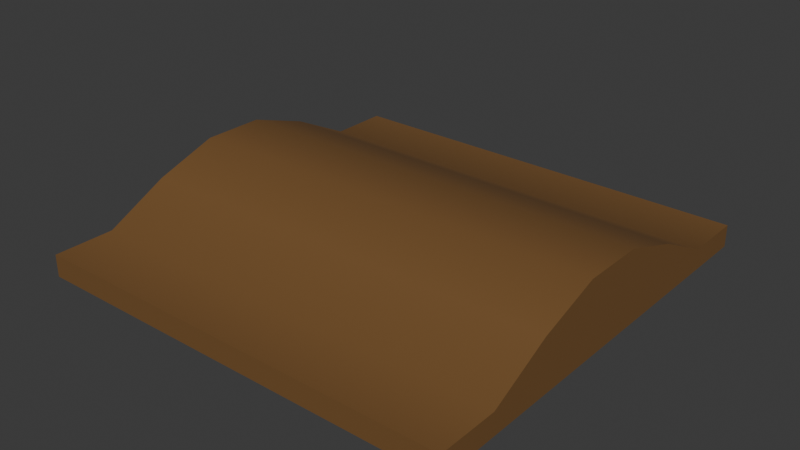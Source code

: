 # Source: Curved.blend  (saved by Blender 4.0.36; exported with 4.5.12 LTS)
import bpy
from mathutils import Matrix  # noqa: F401  (used for matrix-valued properties, if any)

bpy.ops.wm.read_factory_settings(use_empty=True)
scene = bpy.context.scene
scene.name = 'Scene'

# ---- collections
col_collection = bpy.data.collections.new('Collection'); scene.collection.children.link(col_collection)

# ---- materials (node trees are filled in below, after node groups)
mat_material_009 = bpy.data.materials.new('Material.009')
mat_material_009.use_transparent_shadow = False

# ---- node groups
ng_auto_smooth = bpy.data.node_groups.new('Auto Smooth', 'GeometryNodeTree')
_s = ng_auto_smooth.interface.new_socket(name='Geometry', in_out='OUTPUT', socket_type='NodeSocketGeometry')
_s = ng_auto_smooth.interface.new_socket(name='Geometry', in_out='INPUT', socket_type='NodeSocketGeometry')
_s = ng_auto_smooth.interface.new_socket(name='Angle', in_out='INPUT', socket_type='NodeSocketFloat')
_s.subtype = 'ANGLE'
_s.min_value = 0.0
_s.max_value = 3.142
ng_auto_smooth.is_modifier = True
_N = ng_auto_smooth.nodes; _L = ng_auto_smooth.links
n0 = _N.new('NodeGroupOutput'); n0.name = 'Group Output'; n0.location = (480, -100)
n1 = _N.new('NodeGroupInput'); n1.name = 'Group Input'; n1.location = (-420, -300)
n2 = _N.new('NodeGroupInput'); n2.name = 'Group Input.001'; n2.location = (-60, -100)
n3 = _N.new('GeometryNodeSetShadeSmooth'); n3.name = 'Set Shade Smooth'; n3.location = (120, -100)
n3.domain = 'EDGE'
n4 = _N.new('GeometryNodeSetShadeSmooth'); n4.name = 'Set Shade Smooth.001'; n4.location = (300, -100)
n5 = _N.new('GeometryNodeInputMeshEdgeAngle'); n5.name = 'Edge Angle'; n5.location = (-420, -220)
n6 = _N.new('GeometryNodeInputEdgeSmooth'); n6.name = 'Is Edge Smooth'; n6.location = (-60, -160)
n7 = _N.new('GeometryNodeInputShadeSmooth'); n7.name = 'Is Face Smooth'; n7.location = (-240, -340)
n8 = _N.new('FunctionNodeBooleanMath'); n8.name = 'Boolean Math'; n8.location = (-60, -220)
n9 = _N.new('FunctionNodeCompare'); n9.name = 'Compare'; n9.location = (-240, -180)
n9.operation = 'LESS_EQUAL'
_L.new(n5.outputs[0], n9.inputs[0])
_L.new(n4.outputs[0], n0.inputs[0])
_L.new(n1.outputs[1], n9.inputs[1])
_L.new(n9.outputs[0], n8.inputs[0])
_L.new(n7.outputs[0], n8.inputs[1])
_L.new(n2.outputs[0], n3.inputs[0])
_L.new(n6.outputs[0], n3.inputs[1])
_L.new(n3.outputs[0], n4.inputs[0])
_L.new(n8.outputs[0], n3.inputs[2])
n0.is_active_output = True

# ---- material node trees
mat_material_009.use_nodes = True; mat_material_009.node_tree.nodes.clear()
_N = mat_material_009.node_tree.nodes; _L = mat_material_009.node_tree.links
n0 = _N.new('ShaderNodeBsdfPrincipled'); n0.name = 'Principled BSDF'; n0.location = (10, 300)
n0.distribution = 'GGX'
n0.subsurface_method = 'RANDOM_WALK_SKIN'
n0.inputs[0].default_value = (0.1924, 0.09698, 0.03258, 1.0)
n0.inputs[3].default_value = 1.45
n0.inputs[27].default_value = (0.0, 0.0, 0.0, 1.0)
n0.inputs[28].default_value = 1.0
n1 = _N.new('ShaderNodeOutputMaterial'); n1.name = 'Material Output'; n1.location = (300, 300)
_L.new(n0.outputs[0], n1.inputs[0])
n1.is_active_output = True

# ---- world
world_world = bpy.data.worlds.new('World'); scene.world = world_world
world_world.use_nodes = True; world_world.node_tree.nodes.clear()
_N = world_world.node_tree.nodes; _L = world_world.node_tree.links
n0 = _N.new('ShaderNodeOutputWorld'); n0.name = 'World Output'; n0.location = (300, 300)
n1 = _N.new('ShaderNodeBackground'); n1.name = 'Background'; n1.location = (10, 300)
n1.inputs[0].default_value = (0.05088, 0.05088, 0.05088, 1.0)
_L.new(n1.outputs[0], n0.inputs[0])
n0.is_active_output = True
world_world.color = (0.05088, 0.05088, 0.05088)
world_world.use_sun_shadow = False
world_world.sun_shadow_jitter_overblur = 0.0

# ---- meshes
me_cube_009 = bpy.data.meshes.new('Cube.009')
me_cube_009.from_pydata([(-0.9814, -0.7138, 0.00462), (-0.9814, -0.7138, 0.1067), (-0.9814, 0.7138, 0.00462), (-0.9814, 0.7138, 0.1067), (0.9974, -0.7138, 0.00462), (0.9974, -0.7138, 0.1067), (0.9974, 0.7138, 0.00462), (0.9974, 0.7138, 0.1067), (-0.9814, -0.4283, 0.2499), (-0.9814, -0.1428, 0.3458), (-0.9814, 0.1428, 0.3458), (-0.9814, 0.4283, 0.2499), (-0.4504, 0.7138, 0.1067), (-0.1541, 0.7138, 0.1067), (0.1421, 0.7138, 0.1067), (0.4383, 0.7138, 0.1067), (0.9974, 0.4283, 0.2499), (0.9974, 0.1428, 0.3458), (0.9974, -0.1428, 0.3458), (0.9974, -0.4283, 0.2499), (0.4383, -0.7138, 0.1067), (0.1421, -0.7138, 0.1067), (-0.1541, -0.7138, 0.1067), (-0.4504, -0.7138, 0.1067), (0.4383, 0.4283, 0.2499), (0.4383, 0.1428, 0.3458), (0.4383, -0.1428, 0.3458), (0.4383, -0.4283, 0.2499), (0.1421, 0.4283, 0.2499), (0.1421, 0.1428, 0.3458), (0.1421, -0.1428, 0.3458), (0.1421, -0.4283, 0.2499), (-0.1541, 0.4283, 0.2499), (-0.1541, 0.1428, 0.3458), (-0.1541, -0.1428, 0.3458), (-0.1541, -0.4283, 0.2499), (-0.4504, 0.4283, 0.2499), (-0.4504, 0.1428, 0.3458), (-0.4504, -0.1428, 0.3458), (-0.4504, -0.4283, 0.2499), (-0.9814, -0.9945, 0.00462), (-0.9814, -0.9945, 0.1067), (-0.9814, 0.9945, 0.1067), (-0.9814, 0.9945, 0.00462), (0.9974, 0.9945, 0.00462), (0.4383, 0.9945, 0.1067), (0.9974, 0.9945, 0.1067), (0.9974, -0.9945, 0.1067), (0.9974, -0.9945, 0.00462), (-0.4504, -0.9945, 0.1067), (-0.4504, 0.9945, 0.1067), (-0.1541, 0.9945, 0.1067), (0.1421, 0.9945, 0.1067), (0.4383, -0.9945, 0.1067), (0.1421, -0.9945, 0.1067), (-0.1541, -0.9945, 0.1067)], [], [(0, 1, 8, 9, 10, 11, 3, 2), (22, 23, 49, 55), (6, 7, 16, 17, 18, 19, 5, 4), (14, 15, 45, 52), (2, 6, 4, 0), (39, 8, 1, 23), (19, 27, 20, 5), (27, 31, 21, 20), (31, 35, 22, 21), (35, 39, 23, 22), (7, 15, 24, 16), (16, 24, 25, 17), (17, 25, 26, 18), (18, 26, 27, 19), (15, 14, 28, 24), (24, 28, 29, 25), (25, 29, 30, 26), (26, 30, 31, 27), (14, 13, 32, 28), (28, 32, 33, 29), (29, 33, 34, 30), (30, 34, 35, 31), (13, 12, 36, 32), (32, 36, 37, 33), (33, 37, 38, 34), (34, 38, 39, 35), (12, 3, 11, 36), (36, 11, 10, 37), (37, 10, 9, 38), (38, 9, 8, 39), (43, 42, 50, 51, 52, 45, 46, 44), (48, 47, 53, 54, 55, 49, 41, 40), (15, 7, 46, 45), (7, 6, 44, 46), (1, 0, 40, 41), (3, 12, 50, 42), (4, 5, 47, 48), (5, 20, 53, 47), (12, 13, 51, 50), (0, 4, 48, 40), (20, 21, 54, 53), (2, 3, 42, 43), (13, 14, 52, 51), (23, 1, 41, 49), (21, 22, 55, 54), (6, 2, 43, 44)])
me_cube_009.polygons.foreach_set('use_smooth', [True] * 46)
_uv = me_cube_009.uv_layers.new(name='UVMap')
_uv.uv.foreach_set('vector', [0.1645, 0.05083, 0.2402, 0.05083, 0.2402, 0.06599, 0.2402, 0.08114, 0.2402, 0.09629, 0.2402, 0.1114, 0.2402, 0.1266, 0.1645, 0.1266, 0.2857, 0.2781, 0.3009, 0.2781, 0.3009, 0.2781, 0.2857, 0.2781, 0.1645, 0.2024, 0.2402, 0.2024, 0.2402, 0.2175, 0.2402, 0.2327, 0.2402, 0.2478, 0.2402, 0.263, 0.2402, 0.2781, 0.1645, 0.2781, 0.2706, 0.2024, 0.2554, 0.2024, 0.2554, 0.2024, 0.2706, 0.2024, 0.08872, 0.2024, 0.1645, 0.2024, 0.1645, 0.2781, 0.08872, 0.2781, 0.3009, 0.263, 0.316, 0.263, 0.316, 0.2781, 0.3009, 0.2781, 0.2402, 0.263, 0.2554, 0.263, 0.2554, 0.2781, 0.2402, 0.2781, 0.2554, 0.263, 0.2706, 0.263, 0.2706, 0.2781, 0.2554, 0.2781, 0.2706, 0.263, 0.2857, 0.263, 0.2857, 0.2781, 0.2706, 0.2781, 0.2857, 0.263, 0.3009, 0.263, 0.3009, 0.2781, 0.2857, 0.2781, 0.2402, 0.2024, 0.2554, 0.2024, 0.2554, 0.2175, 0.2402, 0.2175, 0.2402, 0.2175, 0.2554, 0.2175, 0.2554, 0.2327, 0.2402, 0.2327, 0.2402, 0.2327, 0.2554, 0.2327, 0.2554, 0.2478, 0.2402, 0.2478, 0.2402, 0.2478, 0.2554, 0.2478, 0.2554, 0.263, 0.2402, 0.263, 0.2554, 0.2024, 0.2706, 0.2024, 0.2706, 0.2175, 0.2554, 0.2175, 0.2554, 0.2175, 0.2706, 0.2175, 0.2706, 0.2327, 0.2554, 0.2327, 0.2554, 0.2327, 0.2706, 0.2327, 0.2706, 0.2478, 0.2554, 0.2478, 0.2554, 0.2478, 0.2706, 0.2478, 0.2706, 0.263, 0.2554, 0.263, 0.2706, 0.2024, 0.2857, 0.2024, 0.2857, 0.2175, 0.2706, 0.2175, 0.2706, 0.2175, 0.2857, 0.2175, 0.2857, 0.2327, 0.2706, 0.2327, 0.2706, 0.2327, 0.2857, 0.2327, 0.2857, 0.2478, 0.2706, 0.2478, 0.2706, 0.2478, 0.2857, 0.2478, 0.2857, 0.263, 0.2706, 0.263, 0.2857, 0.2024, 0.3009, 0.2024, 0.3009, 0.2175, 0.2857, 0.2175, 0.2857, 0.2175, 0.3009, 0.2175, 0.3009, 0.2327, 0.2857, 0.2327, 0.2857, 0.2327, 0.3009, 0.2327, 0.3009, 0.2478, 0.2857, 0.2478, 0.2857, 0.2478, 0.3009, 0.2478, 0.3009, 0.263, 0.2857, 0.263, 0.3009, 0.2024, 0.316, 0.2024, 0.316, 0.2175, 0.3009, 0.2175, 0.3009, 0.2175, 0.316, 0.2175, 0.316, 0.2327, 0.3009, 0.2327, 0.3009, 0.2327, 0.316, 0.2327, 0.316, 0.2478, 0.3009, 0.2478, 0.3009, 0.2478, 0.316, 0.2478, 0.316, 0.263, 0.3009, 0.263, 0.1645, 0.1266, 0.2402, 0.1266, 0.2402, 0.1418, 0.2402, 0.1569, 0.2402, 0.1721, 0.2402, 0.1872, 0.2402, 0.2024, 0.1645, 0.2024, 0.1645, 0.2781, 0.2402, 0.2781, 0.2402, 0.2933, 0.2402, 0.3084, 0.2402, 0.3236, 0.2402, 0.3387, 0.2402, 0.3539, 0.1645, 0.3539, 0.2554, 0.2024, 0.2402, 0.2024, 0.2402, 0.2024, 0.2554, 0.2024, 0.2402, 0.2024, 0.1645, 0.2024, 0.1645, 0.2024, 0.2402, 0.2024, 0.2402, 0.05083, 0.1645, 0.05083, 0.1645, 0.05083, 0.2402, 0.05083, 0.316, 0.2024, 0.3009, 0.2024, 0.3009, 0.2024, 0.316, 0.2024, 0.1645, 0.2781, 0.2402, 0.2781, 0.2402, 0.2781, 0.1645, 0.2781, 0.2402, 0.2781, 0.2554, 0.2781, 0.2554, 0.2781, 0.2402, 0.2781, 0.3009, 0.2024, 0.2857, 0.2024, 0.2857, 0.2024, 0.3009, 0.2024, 0.08872, 0.2781, 0.1645, 0.2781, 0.1645, 0.2781, 0.08872, 0.2781, 0.2554, 0.2781, 0.2706, 0.2781, 0.2706, 0.2781, 0.2554, 0.2781, 0.1645, 0.1266, 0.2402, 0.1266, 0.2402, 0.1266, 0.1645, 0.1266, 0.2857, 0.2024, 0.2706, 0.2024, 0.2706, 0.2024, 0.2857, 0.2024, 0.3009, 0.2781, 0.316, 0.2781, 0.316, 0.2781, 0.3009, 0.2781, 0.2706, 0.2781, 0.2857, 0.2781, 0.2857, 0.2781, 0.2706, 0.2781, 0.1645, 0.2024, 0.08872, 0.2024, 0.08872, 0.2024, 0.1645, 0.2024])
me_cube_009.materials.append(mat_material_009)
me_cube_009.update()

# ---- objects
ob_cube_011 = bpy.data.objects.new('Cube.011', me_cube_009)

# ---- transforms, parenting, visibility, modifiers, constraints
ob_cube_011.location = (0.0, 0.0, 0.0)
_m = ob_cube_011.modifiers.new('Auto Smooth', 'NODES')
_m.node_group = ng_auto_smooth
_gi = [s.identifier for s in ng_auto_smooth.interface.items_tree if s.item_type == 'SOCKET' and s.in_out == 'INPUT']
_m[_gi[1]] = 0.5236  # Angle

# ---- collection membership
col_collection.objects.link(ob_cube_011)

# ---- scene / render settings (as saved in the file)
scene.frame_start = 1; scene.frame_end = 250; scene.frame_set(1)
scene.render.engine = 'BLENDER_EEVEE_NEXT'
scene.cycles.sampling_pattern = 'TABULATED_SOBOL'
bpy.context.view_layer.update()

# ---- added for rendering (the .blend has no active camera and no usable light): camera, sun
cam_auto = bpy.data.cameras.new('AutoCamera')
cam_auto.lens = 50.0
cam_auto.sensor_width = 36.0
cam_auto.clip_end = 1000.0
ob_auto_camera = bpy.data.objects.new('AutoCamera', cam_auto)
scene.collection.objects.link(ob_auto_camera)
ob_auto_camera.location = (2.62295, -3.13791, 2.26717)
ob_auto_camera.rotation_euler = (1.09748, -7.21219e-08, 0.694738)
scene.camera = ob_auto_camera
light_auto_sun = bpy.data.lights.new('AutoSun', 'SUN')
light_auto_sun.energy = 3.0
light_auto_sun.angle = 0.0523599
ob_auto_sun = bpy.data.objects.new('AutoSun', light_auto_sun)
scene.collection.objects.link(ob_auto_sun)
ob_auto_sun.rotation_euler = (0.872665, 0.174533, 0.523599)
bpy.context.view_layer.update()
